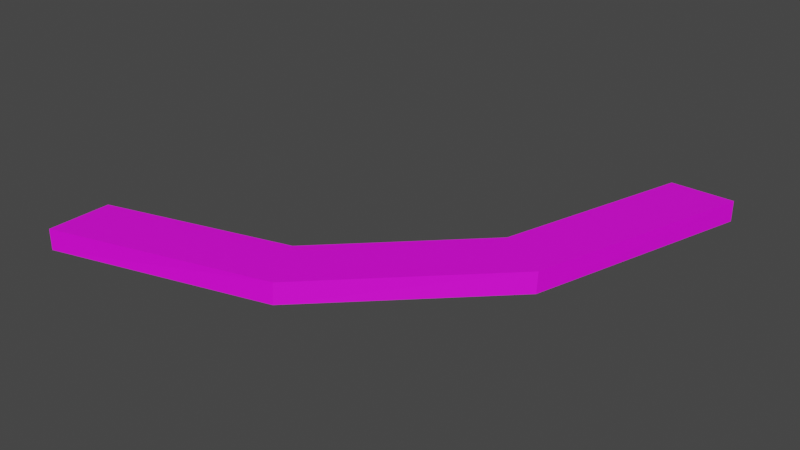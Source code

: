 # Source: Path_Modern_RoundEdge.blend  (saved by Blender 2.93.21; exported with 4.5.12 LTS)
import bpy
from mathutils import Matrix  # noqa: F401  (used for matrix-valued properties, if any)

bpy.ops.wm.read_factory_settings(use_empty=True)
scene = bpy.context.scene
scene.name = 'Scene'

# ---- collections
col_collection = bpy.data.collections.new('Collection'); scene.collection.children.link(col_collection)

# ---- images (referenced by path relative to the original .blend; pixels are not part of the script)
import os
ASSET_DIR = os.environ.get("B2B_ASSET_DIR", "")  # directory of the original .blend (textures are referenced by path, not embedded)
HERE = os.path.dirname(os.path.abspath(__file__))  # packed textures are extracted next to this script under _unpacked/

def load_image(name, relpath, width, height, colorspace="sRGB"):
    """Load a texture the original file referenced (path relative to the .blend, or extracted next to this script)."""
    p = next((c for c in (os.path.join(HERE, relpath), os.path.join(ASSET_DIR, relpath)) if relpath and os.path.exists(c)), "")
    if p:
        img = bpy.data.images.load(p, check_existing=True)
        img.name = name
    else:  # same state as the original file: an image datablock whose file is absent (Cycles renders it pink)
        img = bpy.data.images.new(name, width, height)
        img.source = "FILE"
        img.filepath = "//" + (relpath or name)
    img.colorspace_settings.name = colorspace
    return img
img_museum_texture_psd = load_image('Museum_Texture.psd', 'Museum_Texture.psd', 1024, 1024, 'sRGB')

# ---- materials (node trees are filled in below, after node groups)
mat_material_001 = bpy.data.materials.new('Material.001')
mat_material_001.use_transparent_shadow = False

# ---- material node trees
mat_material_001.use_nodes = True; mat_material_001.node_tree.nodes.clear()
_N = mat_material_001.node_tree.nodes; _L = mat_material_001.node_tree.links
n0 = _N.new('ShaderNodeBsdfPrincipled'); n0.name = 'Principled BSDF'; n0.location = (10, 300)
n0.distribution = 'GGX'
n0.subsurface_method = 'BURLEY'
n0.inputs[3].default_value = 1.45
n0.inputs[27].default_value = (0.0, 0.0, 0.0, 1.0)
n0.inputs[28].default_value = 1.0
n1 = _N.new('ShaderNodeOutputMaterial'); n1.name = 'Material Output'; n1.location = (300, 300)
n2 = _N.new('ShaderNodeTexImage'); n2.name = 'Image Texture'; n2.location = (-280, 275)
n2.image = img_museum_texture_psd
_L.new(n0.outputs[0], n1.inputs[0])
_L.new(n2.outputs[0], n0.inputs[0])
n1.is_active_output = True

# ---- world
world_world = bpy.data.worlds.new('World'); scene.world = world_world
world_world.use_nodes = True; world_world.node_tree.nodes.clear()
_N = world_world.node_tree.nodes; _L = world_world.node_tree.links
n0 = _N.new('ShaderNodeOutputWorld'); n0.name = 'World Output'; n0.location = (300, 300)
n1 = _N.new('ShaderNodeBackground'); n1.name = 'Background'; n1.location = (10, 300)
n1.inputs[0].default_value = (0.05088, 0.05088, 0.05088, 1.0)
_L.new(n1.outputs[0], n0.inputs[0])
n0.is_active_output = True
world_world.color = (0.05088, 0.05088, 0.05088)
world_world.use_sun_shadow = False
world_world.sun_shadow_jitter_overblur = 0.0

# ---- meshes
me_circle = bpy.data.meshes.new('Circle')
me_circle.from_pydata([(-8.547e-05, -2.953, 0.0), (1.471, -2.55, 2.688e-05), (2.51, -1.524, 8.506e-08), (2.953, -0.001031, 0.0), (-8.547e-05, -3.451, 0.0), (1.718, -2.977, -0.001693), (2.934, -1.78, -0.001651), (3.451, -0.001031, 0.0), (-8.191e-05, -3.452, -0.1653), (1.716, -2.987, -0.1653), (2.934, -1.792, -0.1653), (3.451, -0.0009879, -0.1653), (1.676, -2.989, -0.001651), (1.435, -2.56, 2.622e-05), (2.893, -1.832, -0.1653), (2.893, -1.82, -0.001652), (1.435, -2.56, -0.1621), (1.673, -2.999, -0.1653), (2.476, -1.558, -0.1621), (2.476, -1.558, 9.74e-07), (2.953, -0.001031, -0.1621), (2.51, -1.524, -0.1621), (1.471, -2.55, -0.1621), (-8.547e-05, -2.953, -0.1621), (0.06662, -3.433, -6.572e-05), (0.05703, -2.937, -0.1621), (0.05703, -2.937, 1.044e-06), (0.06652, -3.434, -0.1653)], [], [(3, 2, 6, 7), (26, 0, 4, 24), (7, 6, 10, 11), (1, 13, 12, 5), (24, 4, 8, 27), (15, 5, 9, 14), (19, 1, 5, 15), (26, 13, 16, 25), (2, 19, 15, 6), (5, 12, 17, 9), (6, 15, 14, 10), (1, 19, 18, 22), (2, 3, 20, 21), (19, 2, 21, 18), (13, 1, 22, 16), (13, 26, 24, 12), (12, 24, 27, 17), (0, 26, 25, 23)])
_uv = me_circle.uv_layers.new(name='UVMap')
_uv.uv.foreach_set('vector', [0.1825, 0.95, 0.1811, 0.9063, 0.2337, 0.9074, 0.2335, 0.9507, 0.1589, 0.9264, 0.1587, 0.9262, 0.1661, 0.9261, 0.1661, 0.9262, 0.2158, 0.9248, 0.2141, 0.9286, 0.2135, 0.9285, 0.2152, 0.9245, 0.1672, 0.9361, 0.1672, 0.936, 0.1688, 0.9361, 0.1688, 0.9361, 0.1637, 0.9293, 0.1638, 0.9293, 0.1637, 0.9293, 0.1637, 0.9293, 0.2141, 0.9291, 0.2141, 0.9325, 0.2135, 0.9326, 0.2135, 0.929, 0.1823, 0.9505, 0.1824, 0.9064, 0.2339, 0.9071, 0.2337, 0.9506, 0.1824, 0.9168, 0.1824, 0.9397, 0.1838, 0.9397, 0.1838, 0.9168, 0.1654, 0.936, 0.1654, 0.936, 0.1705, 0.9362, 0.1705, 0.9363, 0.1682, 0.9358, 0.1682, 0.9358, 0.1682, 0.9358, 0.1682, 0.9358, 0.1688, 0.9351, 0.1688, 0.9351, 0.1687, 0.9351, 0.1687, 0.9351, 0.1801, 0.9135, 0.1801, 0.9375, 0.1801, 0.9375, 0.1801, 0.9135, 0.18, 0.9212, 0.1825, 0.942, 0.1825, 0.942, 0.18, 0.9212, 0.1654, 0.936, 0.1654, 0.936, 0.1654, 0.936, 0.1654, 0.936, 0.1672, 0.936, 0.1673, 0.9361, 0.1673, 0.9361, 0.1673, 0.936, 0.1861, 0.9492, 0.1865, 0.9073, 0.2339, 0.9071, 0.2337, 0.95, 0.2142, 0.9329, 0.2156, 0.9363, 0.2151, 0.9367, 0.2136, 0.933, 0.1591, 0.9262, 0.1589, 0.9264, 0.1591, 0.9264, 0.1591, 0.9262])
me_circle.materials.append(mat_material_001)
me_circle.use_remesh_fix_poles = True
me_circle.use_remesh_preserve_attributes = False
me_circle.update()

# ---- objects
ob_circle = bpy.data.objects.new('Circle', me_circle)

# ---- transforms, parenting, visibility, modifiers, constraints
ob_circle.location = (0.0, 0.0, 0.0)

# ---- collection membership
col_collection.objects.link(ob_circle)

# ---- scene / render settings (as saved in the file)
scene.frame_start = 1; scene.frame_end = 250; scene.frame_set(190)
scene.render.engine = 'BLENDER_EEVEE_NEXT'
scene.cycles.use_denoising = False
scene.cycles.samples = 128
scene.cycles.sampling_pattern = 'TABULATED_SOBOL'
scene.cycles.use_adaptive_sampling = False
scene.cycles.use_light_tree = False
scene.view_settings.view_transform = 'Filmic'
bpy.context.view_layer.update()

# ---- added for rendering (the .blend has no active camera and no usable light): camera, sun
cam_auto = bpy.data.cameras.new('AutoCamera')
cam_auto.lens = 50.0
cam_auto.sensor_width = 36.0
cam_auto.clip_end = 1000.0
ob_auto_camera = bpy.data.objects.new('AutoCamera', cam_auto)
scene.collection.objects.link(ob_auto_camera)
ob_auto_camera.location = (6.24346, -7.14795, 3.53175)
ob_auto_camera.rotation_euler = (1.09748, -7.21219e-08, 0.694738)
scene.camera = ob_auto_camera
light_auto_sun = bpy.data.lights.new('AutoSun', 'SUN')
light_auto_sun.energy = 3.0
light_auto_sun.angle = 0.0523599
ob_auto_sun = bpy.data.objects.new('AutoSun', light_auto_sun)
scene.collection.objects.link(ob_auto_sun)
ob_auto_sun.rotation_euler = (0.872665, 0.174533, 0.523599)
bpy.context.view_layer.update()
